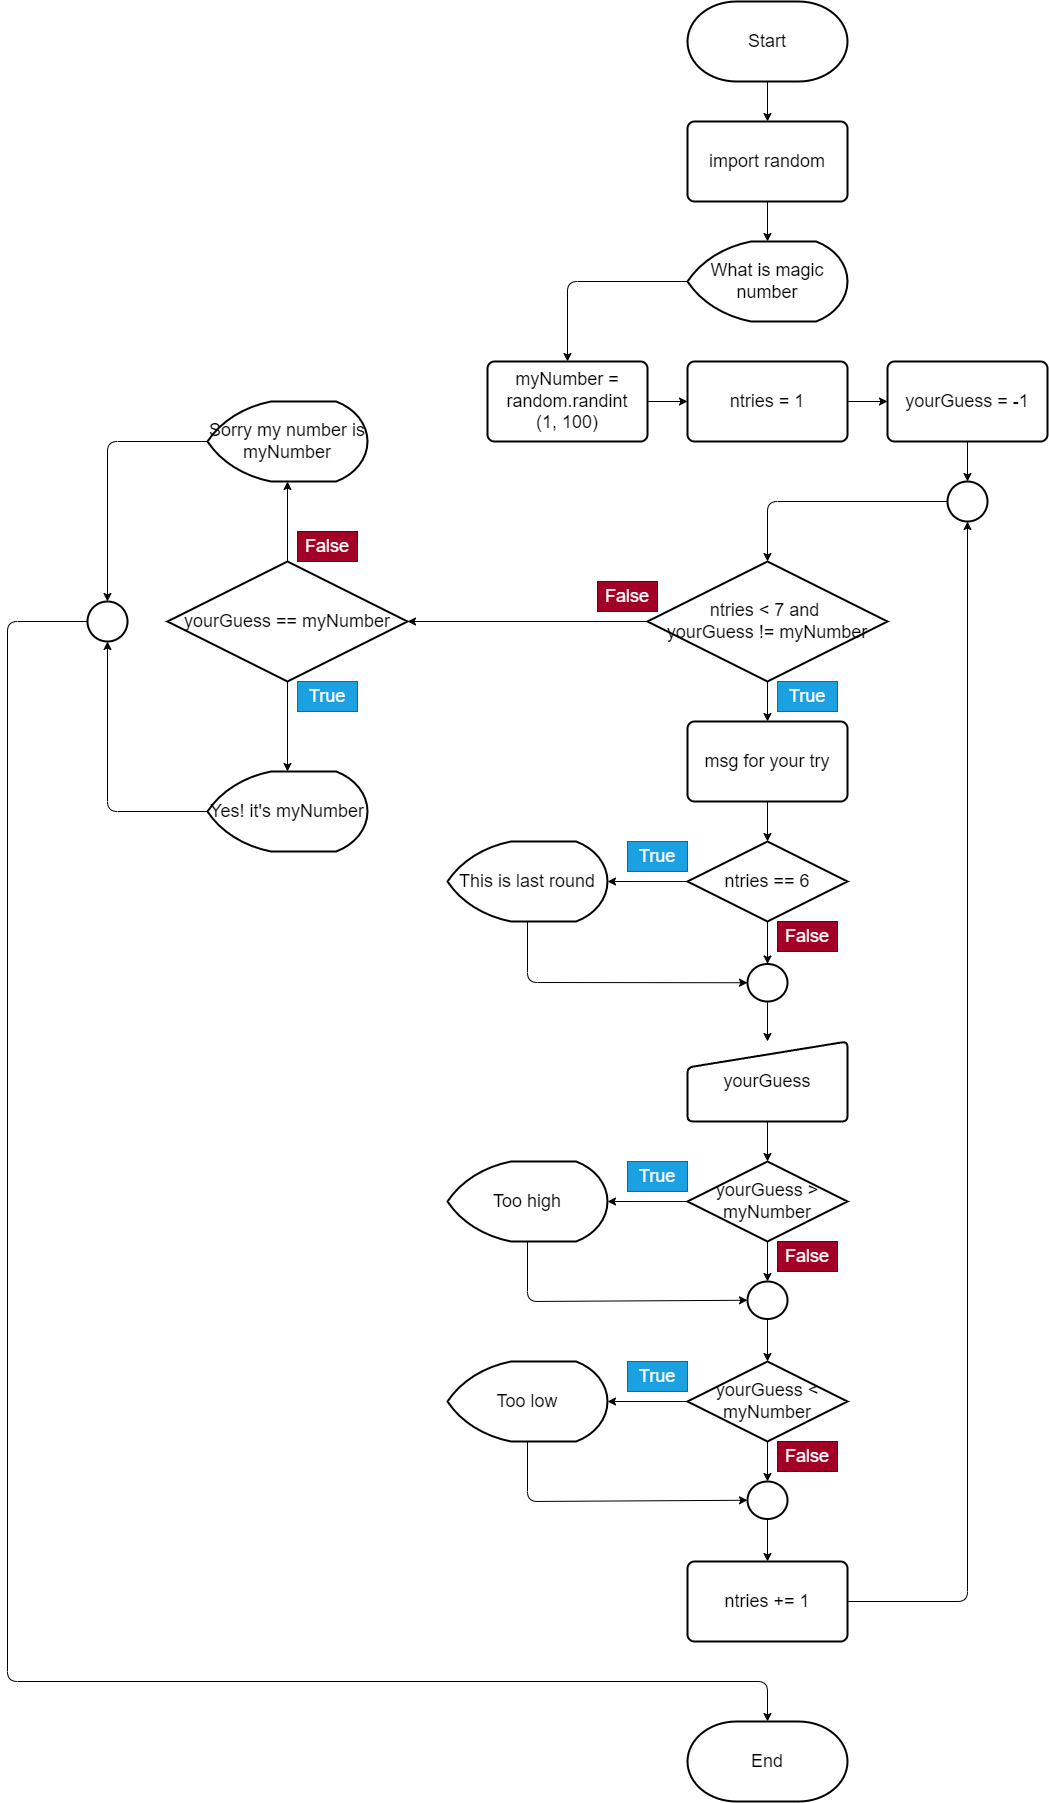

The diagram above was exported from draw.io. Its source (the exported page's mxGraphModel, read from the mxfile embedded in the PNG):
<mxGraphModel dx="4029" dy="2357" grid="1" gridSize="10" guides="1" tooltips="1" connect="1" arrows="1" fold="1" page="0" pageScale="1" pageWidth="850" pageHeight="1100" math="0" shadow="0">
  <root>
    <mxCell id="0" />
    <mxCell id="1" parent="0" />
    <mxCell id="6" value="" style="edgeStyle=none;html=1;fontSize=18;" parent="1" source="2" target="4" edge="1">
      <mxGeometry relative="1" as="geometry" />
    </mxCell>
    <mxCell id="2" value="&lt;font style=&quot;font-size: 18px;&quot;&gt;Start&lt;/font&gt;" style="strokeWidth=2;html=1;shape=mxgraph.flowchart.terminator;whiteSpace=wrap;" parent="1" vertex="1">
      <mxGeometry x="240" y="40" width="160" height="80" as="geometry" />
    </mxCell>
    <mxCell id="3" value="&lt;font style=&quot;font-size: 18px;&quot;&gt;End&lt;/font&gt;" style="strokeWidth=2;html=1;shape=mxgraph.flowchart.terminator;whiteSpace=wrap;" parent="1" vertex="1">
      <mxGeometry x="240" y="1760" width="160" height="80" as="geometry" />
    </mxCell>
    <mxCell id="7" value="" style="edgeStyle=none;html=1;fontSize=18;" parent="1" source="4" target="5" edge="1">
      <mxGeometry relative="1" as="geometry" />
    </mxCell>
    <mxCell id="4" value="import random" style="rounded=1;whiteSpace=wrap;html=1;absoluteArcSize=1;arcSize=14;strokeWidth=2;fontSize=18;" parent="1" vertex="1">
      <mxGeometry x="240" y="160" width="160" height="80" as="geometry" />
    </mxCell>
    <mxCell id="9" value="" style="edgeStyle=none;html=1;fontSize=18;" parent="1" source="5" target="8" edge="1">
      <mxGeometry relative="1" as="geometry">
        <Array as="points">
          <mxPoint x="120" y="320" />
        </Array>
      </mxGeometry>
    </mxCell>
    <mxCell id="5" value="What is magic number" style="strokeWidth=2;html=1;shape=mxgraph.flowchart.display;whiteSpace=wrap;fontSize=18;" parent="1" vertex="1">
      <mxGeometry x="240" y="280" width="160" height="80" as="geometry" />
    </mxCell>
    <mxCell id="12" value="" style="edgeStyle=none;html=1;fontSize=18;" parent="1" source="8" target="11" edge="1">
      <mxGeometry relative="1" as="geometry" />
    </mxCell>
    <mxCell id="8" value="myNumber = random.randint&lt;br&gt;(1, 100)" style="rounded=1;whiteSpace=wrap;html=1;absoluteArcSize=1;arcSize=14;strokeWidth=2;fontSize=18;" parent="1" vertex="1">
      <mxGeometry x="40" y="400" width="160" height="80" as="geometry" />
    </mxCell>
    <mxCell id="63" value="" style="edgeStyle=none;html=1;fontSize=18;" parent="1" source="10" target="23" edge="1">
      <mxGeometry relative="1" as="geometry" />
    </mxCell>
    <mxCell id="10" value="yourGuess = -1" style="rounded=1;whiteSpace=wrap;html=1;absoluteArcSize=1;arcSize=14;strokeWidth=2;fontSize=18;" parent="1" vertex="1">
      <mxGeometry x="440" y="400" width="160" height="80" as="geometry" />
    </mxCell>
    <mxCell id="13" value="" style="edgeStyle=none;html=1;fontSize=18;" parent="1" source="11" target="10" edge="1">
      <mxGeometry relative="1" as="geometry" />
    </mxCell>
    <mxCell id="11" value="ntries = 1" style="rounded=1;whiteSpace=wrap;html=1;absoluteArcSize=1;arcSize=14;strokeWidth=2;fontSize=18;" parent="1" vertex="1">
      <mxGeometry x="240" y="400" width="160" height="80" as="geometry" />
    </mxCell>
    <mxCell id="62" value="" style="edgeStyle=none;html=1;fontSize=18;" parent="1" source="14" target="15" edge="1">
      <mxGeometry relative="1" as="geometry" />
    </mxCell>
    <mxCell id="71" style="edgeStyle=none;html=1;entryX=1;entryY=0.5;entryDx=0;entryDy=0;entryPerimeter=0;fontSize=18;" parent="1" source="14" target="68" edge="1">
      <mxGeometry relative="1" as="geometry" />
    </mxCell>
    <mxCell id="14" value="ntries &amp;lt; 7 and&amp;nbsp;&lt;br&gt;yourGuess != myNumber" style="strokeWidth=2;html=1;shape=mxgraph.flowchart.decision;whiteSpace=wrap;fontSize=18;" parent="1" vertex="1">
      <mxGeometry x="200" y="600" width="240" height="120" as="geometry" />
    </mxCell>
    <mxCell id="26" value="" style="edgeStyle=none;html=1;fontSize=18;" parent="1" source="15" target="17" edge="1">
      <mxGeometry relative="1" as="geometry" />
    </mxCell>
    <mxCell id="15" value="msg for your try" style="rounded=1;whiteSpace=wrap;html=1;absoluteArcSize=1;arcSize=14;strokeWidth=2;fontSize=18;" parent="1" vertex="1">
      <mxGeometry x="240" y="760" width="160" height="80" as="geometry" />
    </mxCell>
    <mxCell id="33" value="" style="edgeStyle=none;html=1;fontSize=18;" parent="1" source="17" target="32" edge="1">
      <mxGeometry relative="1" as="geometry" />
    </mxCell>
    <mxCell id="46" value="" style="edgeStyle=none;html=1;fontSize=18;" parent="1" source="17" target="44" edge="1">
      <mxGeometry relative="1" as="geometry" />
    </mxCell>
    <mxCell id="17" value="ntries == 6" style="strokeWidth=2;html=1;shape=mxgraph.flowchart.decision;whiteSpace=wrap;fontSize=18;" parent="1" vertex="1">
      <mxGeometry x="240" y="880" width="160" height="80" as="geometry" />
    </mxCell>
    <mxCell id="51" value="" style="edgeStyle=none;html=1;fontSize=18;" parent="1" source="20" target="50" edge="1">
      <mxGeometry relative="1" as="geometry" />
    </mxCell>
    <mxCell id="55" value="" style="edgeStyle=none;html=1;fontSize=18;" parent="1" source="20" target="53" edge="1">
      <mxGeometry relative="1" as="geometry" />
    </mxCell>
    <mxCell id="20" value="yourGuess &amp;gt;&lt;br&gt;myNumber" style="strokeWidth=2;html=1;shape=mxgraph.flowchart.decision;whiteSpace=wrap;fontSize=18;" parent="1" vertex="1">
      <mxGeometry x="240" y="1200" width="160" height="80" as="geometry" />
    </mxCell>
    <mxCell id="64" style="edgeStyle=none;html=1;entryX=0.5;entryY=1;entryDx=0;entryDy=0;entryPerimeter=0;fontSize=18;" parent="1" source="21" target="23" edge="1">
      <mxGeometry relative="1" as="geometry">
        <Array as="points">
          <mxPoint x="520" y="1640" />
        </Array>
      </mxGeometry>
    </mxCell>
    <mxCell id="21" value="ntries += 1" style="rounded=1;whiteSpace=wrap;html=1;absoluteArcSize=1;arcSize=14;strokeWidth=2;fontSize=18;" parent="1" vertex="1">
      <mxGeometry x="240" y="1600" width="160" height="80" as="geometry" />
    </mxCell>
    <mxCell id="25" value="" style="edgeStyle=none;html=1;fontSize=18;" parent="1" source="23" target="14" edge="1">
      <mxGeometry relative="1" as="geometry">
        <Array as="points">
          <mxPoint x="320" y="540" />
        </Array>
      </mxGeometry>
    </mxCell>
    <mxCell id="23" value="" style="strokeWidth=2;html=1;shape=mxgraph.flowchart.start_2;whiteSpace=wrap;fontSize=18;" parent="1" vertex="1">
      <mxGeometry x="500" y="520" width="40" height="40" as="geometry" />
    </mxCell>
    <mxCell id="48" style="edgeStyle=none;html=1;entryX=0;entryY=0.5;entryDx=0;entryDy=0;entryPerimeter=0;fontSize=18;" parent="1" source="32" target="44" edge="1">
      <mxGeometry relative="1" as="geometry">
        <Array as="points">
          <mxPoint x="80" y="1021" />
        </Array>
      </mxGeometry>
    </mxCell>
    <mxCell id="32" value="This is last round" style="strokeWidth=2;html=1;shape=mxgraph.flowchart.display;whiteSpace=wrap;fontSize=18;" parent="1" vertex="1">
      <mxGeometry y="880" width="160" height="80" as="geometry" />
    </mxCell>
    <mxCell id="45" value="" style="edgeStyle=none;html=1;fontSize=18;" parent="1" source="41" target="20" edge="1">
      <mxGeometry relative="1" as="geometry" />
    </mxCell>
    <mxCell id="41" value="yourGuess" style="html=1;strokeWidth=2;shape=manualInput;whiteSpace=wrap;rounded=1;size=26;arcSize=11;fontSize=18;" parent="1" vertex="1">
      <mxGeometry x="240" y="1080" width="160" height="80" as="geometry" />
    </mxCell>
    <mxCell id="47" value="" style="edgeStyle=none;html=1;fontSize=18;" parent="1" source="44" target="41" edge="1">
      <mxGeometry relative="1" as="geometry" />
    </mxCell>
    <mxCell id="44" value="" style="strokeWidth=2;html=1;shape=mxgraph.flowchart.start_2;whiteSpace=wrap;fontSize=18;" parent="1" vertex="1">
      <mxGeometry x="300" y="1002.5" width="40" height="37.5" as="geometry" />
    </mxCell>
    <mxCell id="59" value="" style="edgeStyle=none;html=1;fontSize=18;" parent="1" source="49" target="57" edge="1">
      <mxGeometry relative="1" as="geometry" />
    </mxCell>
    <mxCell id="60" value="" style="edgeStyle=none;html=1;fontSize=18;" parent="1" source="49" target="54" edge="1">
      <mxGeometry relative="1" as="geometry" />
    </mxCell>
    <mxCell id="49" value="yourGuess &amp;lt;&lt;br&gt;myNumber" style="strokeWidth=2;html=1;shape=mxgraph.flowchart.decision;whiteSpace=wrap;fontSize=18;" parent="1" vertex="1">
      <mxGeometry x="240" y="1400" width="160" height="80" as="geometry" />
    </mxCell>
    <mxCell id="52" value="" style="edgeStyle=none;html=1;fontSize=18;" parent="1" source="50" target="49" edge="1">
      <mxGeometry relative="1" as="geometry" />
    </mxCell>
    <mxCell id="50" value="" style="strokeWidth=2;html=1;shape=mxgraph.flowchart.start_2;whiteSpace=wrap;fontSize=18;" parent="1" vertex="1">
      <mxGeometry x="300" y="1320" width="40" height="37.5" as="geometry" />
    </mxCell>
    <mxCell id="56" style="edgeStyle=none;html=1;entryX=0;entryY=0.5;entryDx=0;entryDy=0;entryPerimeter=0;fontSize=18;" parent="1" source="53" target="50" edge="1">
      <mxGeometry relative="1" as="geometry">
        <Array as="points">
          <mxPoint x="80" y="1340" />
        </Array>
      </mxGeometry>
    </mxCell>
    <mxCell id="53" value="Too high" style="strokeWidth=2;html=1;shape=mxgraph.flowchart.display;whiteSpace=wrap;fontSize=18;" parent="1" vertex="1">
      <mxGeometry y="1200" width="160" height="80" as="geometry" />
    </mxCell>
    <mxCell id="58" style="edgeStyle=none;html=1;entryX=0;entryY=0.5;entryDx=0;entryDy=0;entryPerimeter=0;fontSize=18;" parent="1" source="54" target="57" edge="1">
      <mxGeometry relative="1" as="geometry">
        <Array as="points">
          <mxPoint x="80" y="1540" />
        </Array>
      </mxGeometry>
    </mxCell>
    <mxCell id="54" value="Too low" style="strokeWidth=2;html=1;shape=mxgraph.flowchart.display;whiteSpace=wrap;fontSize=18;" parent="1" vertex="1">
      <mxGeometry y="1400" width="160" height="80" as="geometry" />
    </mxCell>
    <mxCell id="61" value="" style="edgeStyle=none;html=1;fontSize=18;" parent="1" source="57" target="21" edge="1">
      <mxGeometry relative="1" as="geometry" />
    </mxCell>
    <mxCell id="57" value="" style="strokeWidth=2;html=1;shape=mxgraph.flowchart.start_2;whiteSpace=wrap;fontSize=18;" parent="1" vertex="1">
      <mxGeometry x="300" y="1520" width="40" height="37.5" as="geometry" />
    </mxCell>
    <mxCell id="70" value="" style="edgeStyle=none;html=1;fontSize=18;" parent="1" source="68" target="69" edge="1">
      <mxGeometry relative="1" as="geometry" />
    </mxCell>
    <mxCell id="73" value="" style="edgeStyle=none;html=1;fontSize=18;" parent="1" source="68" target="72" edge="1">
      <mxGeometry relative="1" as="geometry" />
    </mxCell>
    <mxCell id="68" value="yourGuess == myNumber" style="strokeWidth=2;html=1;shape=mxgraph.flowchart.decision;whiteSpace=wrap;fontSize=18;" parent="1" vertex="1">
      <mxGeometry x="-280" y="600" width="240" height="120" as="geometry" />
    </mxCell>
    <mxCell id="77" style="edgeStyle=none;html=1;entryX=0.5;entryY=0;entryDx=0;entryDy=0;entryPerimeter=0;fontSize=18;" parent="1" source="69" target="76" edge="1">
      <mxGeometry relative="1" as="geometry">
        <Array as="points">
          <mxPoint x="-340" y="480" />
        </Array>
      </mxGeometry>
    </mxCell>
    <mxCell id="69" value="Sorry my number is myNumber" style="strokeWidth=2;html=1;shape=mxgraph.flowchart.display;whiteSpace=wrap;fontSize=18;" parent="1" vertex="1">
      <mxGeometry x="-240" y="440" width="160" height="80" as="geometry" />
    </mxCell>
    <mxCell id="78" style="edgeStyle=none;html=1;entryX=0.5;entryY=1;entryDx=0;entryDy=0;entryPerimeter=0;fontSize=18;" parent="1" source="72" target="76" edge="1">
      <mxGeometry relative="1" as="geometry">
        <Array as="points">
          <mxPoint x="-340" y="850" />
        </Array>
      </mxGeometry>
    </mxCell>
    <mxCell id="72" value="Yes! it's myNumber" style="strokeWidth=2;html=1;shape=mxgraph.flowchart.display;whiteSpace=wrap;fontSize=18;" parent="1" vertex="1">
      <mxGeometry x="-240" y="810" width="160" height="80" as="geometry" />
    </mxCell>
    <mxCell id="79" value="" style="edgeStyle=none;html=1;fontSize=18;" parent="1" source="76" target="3" edge="1">
      <mxGeometry relative="1" as="geometry">
        <Array as="points">
          <mxPoint x="-440" y="660" />
          <mxPoint x="-440" y="1720" />
          <mxPoint x="320" y="1720" />
        </Array>
      </mxGeometry>
    </mxCell>
    <mxCell id="76" value="" style="strokeWidth=2;html=1;shape=mxgraph.flowchart.start_2;whiteSpace=wrap;fontSize=18;" parent="1" vertex="1">
      <mxGeometry x="-360" y="640" width="40" height="40" as="geometry" />
    </mxCell>
    <mxCell id="80" value="True" style="text;html=1;strokeColor=#006EAF;fillColor=#1ba1e2;align=center;verticalAlign=middle;whiteSpace=wrap;rounded=0;fontSize=18;fontColor=#ffffff;" parent="1" vertex="1">
      <mxGeometry x="330" y="720" width="60" height="30" as="geometry" />
    </mxCell>
    <mxCell id="83" value="False" style="text;html=1;strokeColor=#6F0000;fillColor=#a20025;align=center;verticalAlign=middle;whiteSpace=wrap;rounded=0;fontSize=18;fontColor=#ffffff;" parent="1" vertex="1">
      <mxGeometry x="150" y="620" width="60" height="30" as="geometry" />
    </mxCell>
    <mxCell id="84" value="True" style="text;html=1;strokeColor=#006EAF;fillColor=#1ba1e2;align=center;verticalAlign=middle;whiteSpace=wrap;rounded=0;fontSize=18;fontColor=#ffffff;" parent="1" vertex="1">
      <mxGeometry x="180" y="880" width="60" height="30" as="geometry" />
    </mxCell>
    <mxCell id="85" value="False" style="text;html=1;strokeColor=#6F0000;fillColor=#a20025;align=center;verticalAlign=middle;whiteSpace=wrap;rounded=0;fontSize=18;fontColor=#ffffff;" parent="1" vertex="1">
      <mxGeometry x="330" y="960" width="60" height="30" as="geometry" />
    </mxCell>
    <mxCell id="86" value="True" style="text;html=1;strokeColor=#006EAF;fillColor=#1ba1e2;align=center;verticalAlign=middle;whiteSpace=wrap;rounded=0;fontSize=18;fontColor=#ffffff;" parent="1" vertex="1">
      <mxGeometry x="180" y="1200" width="60" height="30" as="geometry" />
    </mxCell>
    <mxCell id="87" value="False" style="text;html=1;strokeColor=#6F0000;fillColor=#a20025;align=center;verticalAlign=middle;whiteSpace=wrap;rounded=0;fontSize=18;fontColor=#ffffff;" parent="1" vertex="1">
      <mxGeometry x="330" y="1280" width="60" height="30" as="geometry" />
    </mxCell>
    <mxCell id="88" value="True" style="text;html=1;strokeColor=#006EAF;fillColor=#1ba1e2;align=center;verticalAlign=middle;whiteSpace=wrap;rounded=0;fontSize=18;fontColor=#ffffff;" parent="1" vertex="1">
      <mxGeometry x="180" y="1400" width="60" height="30" as="geometry" />
    </mxCell>
    <mxCell id="89" value="False" style="text;html=1;strokeColor=#6F0000;fillColor=#a20025;align=center;verticalAlign=middle;whiteSpace=wrap;rounded=0;fontSize=18;fontColor=#ffffff;" parent="1" vertex="1">
      <mxGeometry x="330" y="1480" width="60" height="30" as="geometry" />
    </mxCell>
    <mxCell id="90" value="False" style="text;html=1;strokeColor=#6F0000;fillColor=#a20025;align=center;verticalAlign=middle;whiteSpace=wrap;rounded=0;fontSize=18;fontColor=#ffffff;" parent="1" vertex="1">
      <mxGeometry x="-150" y="570" width="60" height="30" as="geometry" />
    </mxCell>
    <mxCell id="91" value="True" style="text;html=1;strokeColor=#006EAF;fillColor=#1ba1e2;align=center;verticalAlign=middle;whiteSpace=wrap;rounded=0;fontSize=18;fontColor=#ffffff;" parent="1" vertex="1">
      <mxGeometry x="-150" y="720" width="60" height="30" as="geometry" />
    </mxCell>
  </root>
</mxGraphModel>